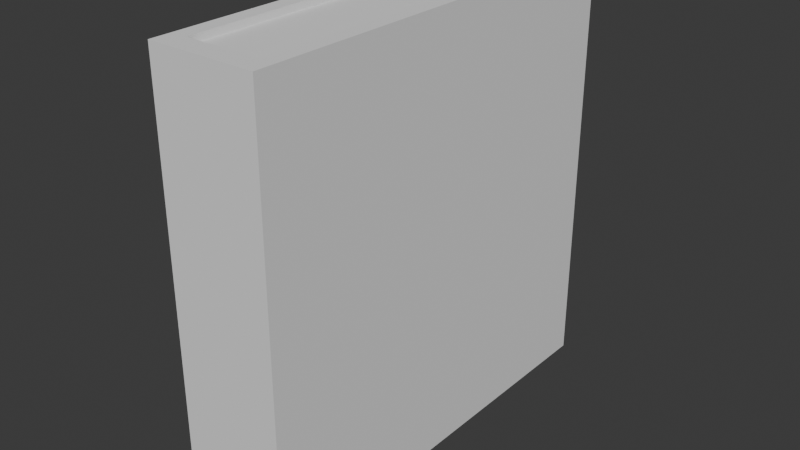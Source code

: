 # Source: Book.blend  (saved by Blender 4.4.32; exported with 4.5.12 LTS)
import bpy
from mathutils import Matrix  # noqa: F401  (used for matrix-valued properties, if any)

bpy.ops.wm.read_factory_settings(use_empty=True)
scene = bpy.context.scene
scene.name = 'Scene'

# ---- collections
col_collection = bpy.data.collections.new('Collection'); scene.collection.children.link(col_collection)

# ---- world
world_world = bpy.data.worlds.new('World'); scene.world = world_world
world_world.use_nodes = True; world_world.node_tree.nodes.clear()
_N = world_world.node_tree.nodes; _L = world_world.node_tree.links
n0 = _N.new('ShaderNodeOutputWorld'); n0.name = 'World Output'; n0.location = (300, 300)
n1 = _N.new('ShaderNodeBackground'); n1.name = 'Background'; n1.location = (10, 300)
n1.inputs[0].default_value = (0.05088, 0.05088, 0.05088, 1.0)
_L.new(n1.outputs[0], n0.inputs[0])
n0.is_active_output = True
world_world.color = (0.05088, 0.05088, 0.05088)
world_world.sun_shadow_jitter_overblur = 0.0

# ---- meshes
me_cube_003 = bpy.data.meshes.new('Cube.003')
me_cube_003.from_pydata([(-2.32, -1.088, -1.0), (-2.32, -1.088, 1.053), (-2.32, 1.118, -1.0), (-2.32, 1.118, 1.053), (-0.3197, -1.088, -1.0), (-0.3197, -1.088, 1.053), (-0.3197, 1.118, -1.0), (-0.3197, 1.118, 1.053)], [], [(0, 1, 3, 2), (2, 3, 7, 6), (6, 7, 5, 4), (4, 5, 1, 0), (2, 6, 4, 0), (7, 3, 1, 5)])
_uv = me_cube_003.uv_layers.new(name='UVMap')
_uv.uv.foreach_set('vector', [0.375, 0.0, 0.625, 0.0, 0.625, 0.25, 0.375, 0.25, 0.375, 0.25, 0.625, 0.25, 0.625, 0.5, 0.375, 0.5, 0.375, 0.5, 0.625, 0.5, 0.625, 0.75, 0.375, 0.75, 0.375, 0.75, 0.625, 0.75, 0.625, 1.0, 0.375, 1.0, 0.125, 0.5, 0.375, 0.5, 0.375, 0.75, 0.125, 0.75, 0.625, 0.5, 0.875, 0.5, 0.875, 0.75, 0.625, 0.75])
me_cube_003.update()
me_cube_002 = bpy.data.meshes.new('Cube.002')
me_cube_002.from_pydata([(-1.0, -1.0, -0.2194), (-1.0, -1.0, 1.781), (-1.0, 1.0, -0.2194), (-1.0, 1.0, 1.781), (1.0, -1.0, -0.2194), (1.0, -1.0, 1.781), (1.0, 1.0, -0.2194), (1.0, 1.0, 1.781), (0.7, 1.0, -0.2194), (0.7, 1.0, 1.781), (0.7, -1.0, -0.2194), (0.7, -1.0, 1.781), (-0.7025, 1.0, -0.2194), (-0.7025, -1.0, 1.781), (-0.7025, 1.0, 1.781), (-0.7025, -1.0, -0.2194), (-1.0, -0.9, -0.2194), (-1.0, -0.9, 1.781), (1.0, -0.9, -0.2194), (1.0, -0.9, 1.781), (0.7, -0.9, 1.781), (0.7, -0.9, -0.2194), (-0.7025, -0.9, -0.2194), (-0.7025, -0.9, 1.781), (-0.7025, 0.9646, 1.745), (0.7, 0.9646, 1.745), (0.7, 0.9646, -0.184), (-0.7025, 0.9646, -0.184), (0.7, -0.9, 1.731), (0.7, -0.9, -0.1694), (-0.7025, -0.9, -0.1694), (-0.7025, -0.9, 1.731), (-0.7025, 0.7684, 1.548), (0.7, 0.7684, 1.548), (0.7, 0.7684, 0.01379), (-0.7025, 0.7684, 0.01379), (0.7, -0.8978, 1.452), (0.7, -0.8978, 0.1093), (-0.7025, -0.8978, 0.1093), (-0.7025, -0.8978, 1.452)], [], [(16, 17, 3, 2), (8, 9, 7, 6), (18, 19, 5, 4), (15, 13, 1, 0), (21, 18, 4, 10), (23, 17, 1, 13), (19, 20, 11, 5), (22, 21, 10, 15), (4, 5, 11, 10), (8, 21, 29, 26), (2, 3, 14, 12), (16, 22, 15, 0), (20, 23, 13, 11), (10, 11, 13, 15), (12, 14, 24, 27), (2, 12, 22, 16), (14, 23, 31, 24), (7, 9, 20, 19), (14, 3, 17, 23), (8, 6, 18, 21), (6, 7, 19, 18), (0, 1, 17, 16), (26, 29, 37, 34), (24, 31, 39, 32), (29, 30, 38, 37), (21, 22, 30, 29), (23, 20, 28, 31), (22, 12, 27, 30), (20, 9, 25, 28), (9, 8, 26, 25), (35, 32, 33, 34), (33, 32, 39, 36), (35, 34, 37, 38), (27, 24, 32, 35), (25, 26, 34, 33), (31, 28, 36, 39), (30, 27, 35, 38), (28, 25, 33, 36)])
_uv = me_cube_002.uv_layers.new(name='UVMap')
_uv.uv.foreach_set('vector', [0.375, 0.0125, 0.625, 0.0125, 0.625, 0.25, 0.375, 0.25, 0.375, 0.4625, 0.625, 0.4625, 0.625, 0.5, 0.375, 0.5, 0.375, 0.7375, 0.625, 0.7375, 0.625, 0.75, 0.375, 0.75, 0.375, 0.9628, 0.625, 0.9628, 0.625, 1.0, 0.375, 1.0, 0.3375, 0.7375, 0.375, 0.7375, 0.375, 0.75, 0.3375, 0.75, 0.8378, 0.7375, 0.875, 0.7375, 0.875, 0.75, 0.8378, 0.75, 0.625, 0.7375, 0.6625, 0.7375, 0.6625, 0.75, 0.625, 0.75, 0.1622, 0.7375, 0.3375, 0.7375, 0.3375, 0.75, 0.1622, 0.75, 0.375, 0.75, 0.625, 0.75, 0.625, 0.7875, 0.375, 0.7875, 0.3375, 0.5, 0.3375, 0.7375, 0.3375, 0.7375, 0.3375, 0.5, 0.375, 0.25, 0.625, 0.25, 0.625, 0.2872, 0.375, 0.2872, 0.125, 0.7375, 0.1622, 0.7375, 0.1622, 0.75, 0.125, 0.75, 0.6625, 0.7375, 0.8378, 0.7375, 0.8378, 0.75, 0.6625, 0.75, 0.375, 0.7875, 0.625, 0.7875, 0.625, 0.9628, 0.375, 0.9628, 0.375, 0.2872, 0.625, 0.2872, 0.625, 0.2872, 0.375, 0.2872, 0.125, 0.5, 0.1622, 0.5, 0.1622, 0.7375, 0.125, 0.7375, 0.8378, 0.5, 0.8378, 0.7375, 0.8378, 0.7375, 0.8378, 0.5, 0.625, 0.5, 0.6625, 0.5, 0.6625, 0.7375, 0.625, 0.7375, 0.8378, 0.5, 0.875, 0.5, 0.875, 0.7375, 0.8378, 0.7375, 0.3375, 0.5, 0.375, 0.5, 0.375, 0.7375, 0.3375, 0.7375, 0.375, 0.5, 0.625, 0.5, 0.625, 0.7375, 0.375, 0.7375, 0.375, 0.0, 0.625, 0.0, 0.625, 0.0125, 0.375, 0.0125, 0.3375, 0.5, 0.3375, 0.7375, 0.3375, 0.7375, 0.3375, 0.5, 0.8378, 0.5, 0.8378, 0.7375, 0.8378, 0.7375, 0.8378, 0.5, 0.3375, 0.7375, 0.1622, 0.7375, 0.1622, 0.7375, 0.3375, 0.7375, 0.3375, 0.7375, 0.1622, 0.7375, 0.1622, 0.7375, 0.3375, 0.7375, 0.8378, 0.7375, 0.6625, 0.7375, 0.6625, 0.7375, 0.8378, 0.7375, 0.1622, 0.7375, 0.1622, 0.5, 0.1622, 0.5, 0.1622, 0.7375, 0.6625, 0.7375, 0.6625, 0.5, 0.6625, 0.5, 0.6625, 0.7375, 0.625, 0.4625, 0.375, 0.4625, 0.375, 0.4625, 0.625, 0.4625, 0.375, 0.2872, 0.625, 0.2872, 0.625, 0.4625, 0.375, 0.4625, 0.6625, 0.5, 0.8378, 0.5, 0.8378, 0.7375, 0.6625, 0.7375, 0.1622, 0.5, 0.3375, 0.5, 0.3375, 0.7375, 0.1622, 0.7375, 0.375, 0.2872, 0.625, 0.2872, 0.625, 0.2872, 0.375, 0.2872, 0.625, 0.4625, 0.375, 0.4625, 0.375, 0.4625, 0.625, 0.4625, 0.8378, 0.7375, 0.6625, 0.7375, 0.6625, 0.7375, 0.8378, 0.7375, 0.1622, 0.7375, 0.1622, 0.5, 0.1622, 0.5, 0.1622, 0.7375, 0.6625, 0.7375, 0.6625, 0.5, 0.6625, 0.5, 0.6625, 0.7375])
me_cube_002.update()

# ---- objects
ob_cube_002 = bpy.data.objects.new('Cube.002', me_cube_003)
ob_cube_001 = bpy.data.objects.new('Cube.001', me_cube_002)

# ---- transforms, parenting, visibility, modifiers, constraints
ob_cube_002.location = (0.2409, -0.03795, -0.03853)
ob_cube_002.scale = (0.2, 0.85, 0.95)
ob_cube_001.location = (-0.009121, -0.03795, -0.7885)
ob_cube_001.scale = (0.25, 1.0, 1.0)

# ---- collection membership
col_collection.objects.link(ob_cube_002)
col_collection.objects.link(ob_cube_001)

# ---- scene / render settings (as saved in the file)
scene.frame_start = 1; scene.frame_end = 250; scene.frame_set(1)
scene.render.engine = 'BLENDER_EEVEE_NEXT'
bpy.context.view_layer.update()

# ---- added for rendering (the .blend has no active camera and no usable light): camera, sun
cam_auto = bpy.data.cameras.new('AutoCamera')
cam_auto.lens = 50.0
cam_auto.sensor_width = 36.0
cam_auto.clip_end = 1000.0
ob_auto_camera = bpy.data.objects.new('AutoCamera', cam_auto)
scene.collection.objects.link(ob_auto_camera)
ob_auto_camera.location = (2.64838, -3.22696, 2.11812)
ob_auto_camera.rotation_euler = (1.09748, -7.21219e-08, 0.694738)
scene.camera = ob_auto_camera
light_auto_sun = bpy.data.lights.new('AutoSun', 'SUN')
light_auto_sun.energy = 3.0
light_auto_sun.angle = 0.0523599
ob_auto_sun = bpy.data.objects.new('AutoSun', light_auto_sun)
scene.collection.objects.link(ob_auto_sun)
ob_auto_sun.rotation_euler = (0.872665, 0.174533, 0.523599)
bpy.context.view_layer.update()
